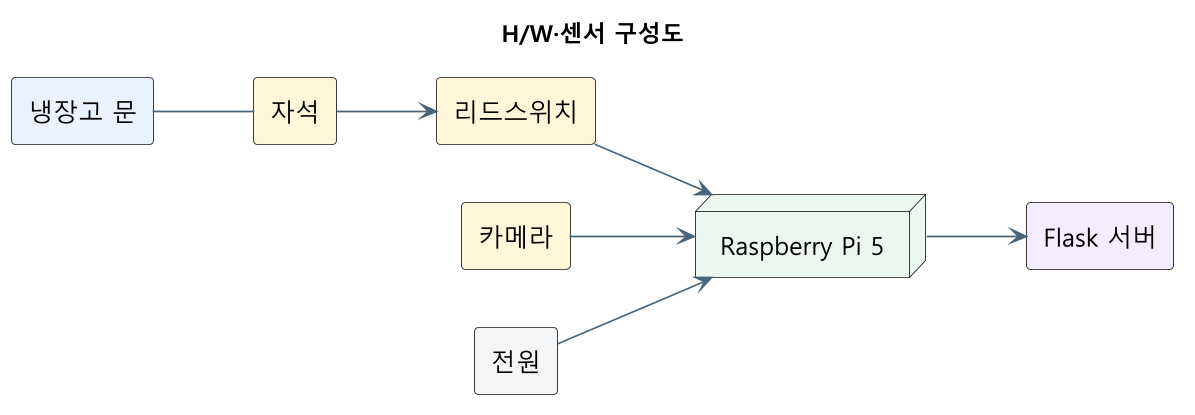

The diagram above was rendered by PlantUML. Its source (embedded in the PNG):
@startuml
title H/W·센서 구성도
left to right direction
skinparam backgroundColor #FFFFFF
skinparam shadowing false
skinparam dpi 160
skinparam defaultFontName "Malgun Gothic"
skinparam defaultFontSize 15
skinparam componentStyle rectangle
skinparam ArrowColor #49657A

component "냉장고 문" as Door #E8F2FF
component "자석" as Magnet #FFF4D9
component "리드스위치" as Reed #FFF4D9
component "카메라" as Camera #FFF4D9
node "Raspberry Pi 5" as Pi #EAF7EE
component "전원" as Power #F2F4F7
component "Flask 서버" as Server #F3ECFF

Door -- Magnet
Magnet --> Reed
Reed --> Pi
Camera --> Pi
Power --> Pi
Pi --> Server
@enduml